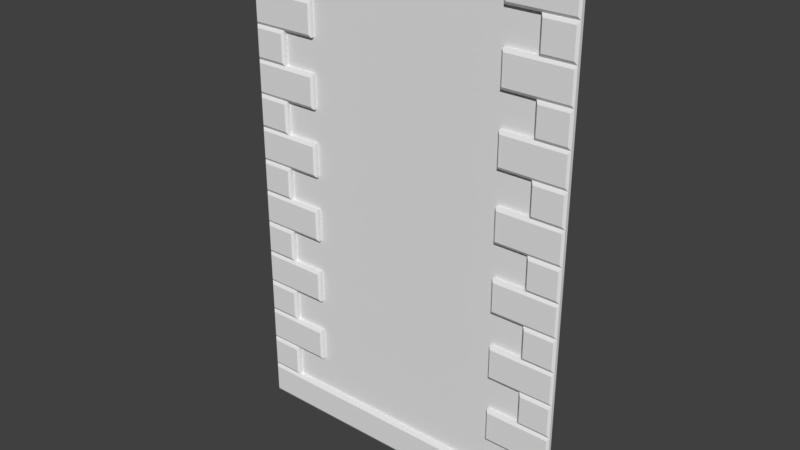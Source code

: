 # Source: Wall.blend  (saved by Blender 2.79.0; exported with 4.5.12 LTS)
import bpy
from mathutils import Matrix  # noqa: F401  (used for matrix-valued properties, if any)

bpy.ops.wm.read_factory_settings(use_empty=True)
scene = bpy.context.scene
scene.name = 'Scene'

# ---- collections
col_collection_1 = bpy.data.collections.new('Collection 1'); scene.collection.children.link(col_collection_1)

# ---- world
world_world = bpy.data.worlds.new('World'); scene.world = world_world
world_world.color = (0.05088, 0.05088, 0.05088)
world_world.use_sun_shadow = False
world_world.sun_shadow_jitter_overblur = 0.0
world_world.cycles.sampling_method = 'MANUAL'

# ---- meshes
me_plane_001 = bpy.data.meshes.new('Plane.001')
me_plane_001.from_pydata([(-1.0, -1.0, 0.0), (1.0, -1.0, 0.0), (-1.0, 1.0, 0.0), (1.0, 1.0, 0.0), (0.6033, 1.0, 0.0), (0.2033, 1.0, 0.0), (-0.1967, 1.0, 0.0), (-0.5967, 1.0, 0.0), (-1.0, 0.8658, 0.0), (-1.0, 0.7325, 0.0), (-1.0, 0.5992, 0.0), (-1.0, 0.4658, 0.0), (-1.0, 0.3325, 0.0), (-1.0, 0.1992, 0.0), (-1.0, 0.06584, 0.0), (-1.0, -0.0675, 0.0), (-1.0, -0.2008, 0.0), (-1.0, -0.3342, 0.0), (-1.0, -0.4675, 0.0), (-1.0, -0.6008, 0.0), (-1.0, -0.7342, 0.0), (-1.0, -0.8675, 0.0), (1.0, -0.8675, 0.0), (1.0, -0.7342, 0.0), (1.0, -0.6008, 0.0), (1.0, -0.4675, 0.0), (1.0, -0.3342, 0.0), (1.0, -0.2008, 0.0), (1.0, -0.0675, 0.0), (1.0, 0.06584, 0.0), (1.0, 0.1992, 0.0), (1.0, 0.3325, 0.0), (1.0, 0.4658, 0.0), (1.0, 0.5992, 0.0), (1.0, 0.7325, 0.0), (1.0, 0.8658, 0.0), (-0.5967, -0.8675, 0.0), (-0.5967, -0.7342, 0.0), (-0.5967, -0.6008, 0.0), (-0.5967, -0.4675, 0.0), (-0.5967, -0.3342, 0.0), (-0.5967, -0.2008, 0.0), (-0.5967, -0.0675, 0.0), (-0.5967, 0.06584, 0.0), (-0.5967, 0.1992, 0.0), (-0.5967, 0.3325, 0.0), (-0.5967, 0.4658, 0.0), (-0.5967, 0.5992, 0.0), (-0.5967, 0.7325, 0.0), (-0.5967, 0.8658, 0.0), (-0.1967, -0.8675, 0.0), (-0.1967, -0.7342, 0.0), (-0.1967, -0.6008, 0.0), (-0.1967, -0.4675, 0.0), (-0.1967, -0.3342, 0.0), (-0.1967, -0.2008, 0.0), (-0.1967, -0.0675, 0.0), (-0.1967, 0.06584, 0.0), (-0.1967, 0.1992, 0.0), (-0.1967, 0.3325, 0.0), (-0.1967, 0.4658, 0.0), (-0.1967, 0.5992, 0.0), (-0.1967, 0.7325, 0.0), (-0.1967, 0.8658, 0.0), (0.2033, -0.8675, 0.0), (0.2033, -0.7342, 0.0), (0.2033, -0.6008, 0.0), (0.2033, -0.4675, 0.0), (0.2033, -0.3342, 0.0), (0.2033, -0.2008, 0.0), (0.2033, -0.0675, 0.0), (0.2033, 0.06584, 0.0), (0.2033, 0.1992, 0.0), (0.2033, 0.3325, 0.0), (0.2033, 0.4658, 0.0), (0.2033, 0.5992, 0.0), (0.2033, 0.7325, 0.0), (0.2033, 0.8658, 0.0), (0.6033, -0.8675, 0.0), (0.6033, -0.7342, 0.0), (0.6033, -0.6008, 0.0), (0.6033, -0.4675, 0.0), (0.6033, -0.3342, 0.0), (0.6033, -0.2008, 0.0), (0.6033, -0.0675, 0.0), (0.6033, 0.06584, 0.0), (0.6033, 0.1992, 0.0), (0.6033, 0.3325, 0.0), (0.6033, 0.4658, 0.0), (0.6033, 0.5992, 0.0), (0.6033, 0.7325, 0.0), (0.6033, 0.8658, 0.0), (-0.7984, 0.8658, 0.02005), (-0.7984, 0.7325, 0.02005), (-0.7984, 0.5992, 0.02005), (-0.7984, 0.4658, 0.02005), (-0.7984, 0.3325, 0.02005), (-0.7984, 0.1992, 0.02005), (-0.7984, 0.06584, 0.02005), (-0.7984, -0.0675, 0.02005), (-0.7984, -0.2008, 0.02005), (-0.7984, -0.3342, 0.02005), (-0.7984, -0.4675, 0.02005), (-0.7984, -0.6008, 0.02005), (-0.7984, -0.7342, 0.02005), (-0.7984, -0.8675, 0.02005), (-0.7984, 0.8658, 0.0), (-0.7984, 0.7325, 0.0), (-0.7984, 0.5992, 0.0), (-0.7984, 0.4658, 0.0), (-0.7984, 0.3325, 0.0), (-0.7984, 0.1992, 0.0), (-0.7984, 0.06584, 0.0), (-0.7984, -0.0675, 0.0), (-0.7984, -0.2008, 0.0), (-0.7984, -0.3342, 0.0), (-0.7984, -0.4675, 0.0), (-0.7984, -0.6008, 0.0), (-0.7984, -0.7342, 0.0), (-0.7984, -0.8675, 0.0), (-0.9889, -0.8792, 0.03115), (-1.0, -0.8675, 0.02005), (-1.0, -1.0, 0.02005), (-0.9889, -0.9883, 0.03115), (0.6028, -0.9883, 0.03209), (0.6028, -1.0, 0.02005), (1.0, -1.0, 0.02005), (0.9889, -0.9883, 0.03115), (0.9889, 0.8769, 0.03115), (1.0, 0.8658, 0.02005), (1.0, 1.0, 0.02005), (0.9889, 0.9889, 0.03115), (-0.6078, 0.9889, 0.03115), (-0.5967, 1.0, 0.02005), (-1.0, 1.0, 0.02005), (-0.9889, 0.9889, 0.03115), (-0.5963, -1.0, 0.02005), (-0.5963, -0.9883, 0.0321), (0.6033, 1.0, 0.02005), (0.6144, 0.9889, 0.03115), (-0.6078, 0.8769, 0.03115), (-0.5967, 0.8658, 0.02005), (0.6033, 0.8658, 0.02005), (0.6144, 0.8769, 0.03115), (-1.0, 0.8658, 0.02005), (-0.9889, 0.8769, 0.03115), (-0.9889, 0.7214, 0.03115), (-1.0, 0.7325, 0.02005), (-1.0, 0.5992, 0.02005), (-0.9889, 0.6103, 0.03115), (-0.9889, 0.4547, 0.03115), (-1.0, 0.4658, 0.02005), (-1.0, 0.3325, 0.02005), (-0.9889, 0.3436, 0.03115), (-0.9889, 0.1881, 0.03115), (-1.0, 0.1992, 0.02005), (-1.0, 0.06584, 0.02005), (-0.9889, 0.07694, 0.03115), (-0.9889, -0.0786, 0.03115), (-1.0, -0.0675, 0.02005), (-1.0, -0.2008, 0.02005), (-0.9889, -0.1897, 0.03115), (-0.9889, -0.3453, 0.03115), (-1.0, -0.3342, 0.02005), (-1.0, -0.4675, 0.02005), (-0.9889, -0.4564, 0.03115), (-0.9889, -0.6119, 0.03115), (-1.0, -0.6008, 0.02005), (-1.0, -0.7342, 0.02005), (-0.9889, -0.7231, 0.03115), (1.0, -0.8675, 0.02005), (0.9889, -0.8792, 0.03115), (0.9889, -0.7231, 0.03115), (1.0, -0.7342, 0.02005), (1.0, -0.6008, 0.02005), (0.9889, -0.6119, 0.03115), (0.9889, -0.4564, 0.03115), (1.0, -0.4675, 0.02005), (1.0, -0.3342, 0.02005), (0.9889, -0.3453, 0.03115), (0.9889, -0.1897, 0.03115), (1.0, -0.2008, 0.02005), (1.0, -0.0675, 0.02005), (0.9889, -0.0786, 0.03115), (0.9889, 0.07694, 0.03115), (1.0, 0.06584, 0.02005), (1.0, 0.1992, 0.02005), (0.9889, 0.1881, 0.03115), (0.9889, 0.3436, 0.03115), (1.0, 0.3325, 0.02005), (1.0, 0.4658, 0.02005), (0.9889, 0.4547, 0.03115), (0.9889, 0.6103, 0.03115), (1.0, 0.5992, 0.02005), (1.0, 0.7325, 0.02005), (0.9889, 0.7214, 0.03115), (-0.5963, -0.8675, 0.02005), (-0.5963, -0.8792, 0.0321), (-0.6078, -0.7231, 0.03115), (-0.5967, -0.7342, 0.02005), (-0.5967, -0.6008, 0.02005), (-0.6078, -0.6119, 0.03115), (-0.6078, -0.4564, 0.03115), (-0.5967, -0.4675, 0.02005), (-0.5967, -0.3342, 0.02005), (-0.6078, -0.3453, 0.03115), (-0.6078, -0.1897, 0.03115), (-0.5967, -0.2008, 0.02005), (-0.5967, -0.0675, 0.02005), (-0.6078, -0.0786, 0.03115), (-0.6078, 0.07694, 0.03115), (-0.5967, 0.06584, 0.02005), (-0.5967, 0.1992, 0.02005), (-0.6078, 0.1881, 0.03115), (-0.6078, 0.3436, 0.03115), (-0.5967, 0.3325, 0.02005), (-0.5967, 0.4658, 0.02005), (-0.6078, 0.4547, 0.03115), (-0.6078, 0.6103, 0.03115), (-0.5967, 0.5992, 0.02005), (-0.5967, 0.7325, 0.02005), (-0.6078, 0.7214, 0.03115), (0.6028, -0.8792, 0.03209), (0.6028, -0.8675, 0.02005), (0.6033, -0.7342, 0.02005), (0.6144, -0.7231, 0.03115), (0.6144, -0.6119, 0.03115), (0.6033, -0.6008, 0.02005), (0.6033, -0.4675, 0.02005), (0.6144, -0.4564, 0.03115), (0.6144, -0.3453, 0.03115), (0.6033, -0.3342, 0.02005), (0.6033, -0.2008, 0.02005), (0.6144, -0.1897, 0.03115), (0.6144, -0.0786, 0.03115), (0.6033, -0.0675, 0.02005), (0.6033, 0.06584, 0.02005), (0.6144, 0.07694, 0.03115), (0.6144, 0.1881, 0.03115), (0.6033, 0.1992, 0.02005), (0.6033, 0.3325, 0.02005), (0.6144, 0.3436, 0.03115), (0.6144, 0.4547, 0.03115), (0.6033, 0.4658, 0.02005), (0.6033, 0.5992, 0.02005), (0.6144, 0.6103, 0.03115), (0.6144, 0.7214, 0.03115), (0.6033, 0.7325, 0.02005), (0.8016, -0.8675, 0.0), (0.8016, -0.7342, 0.0), (0.8016, -0.6008, 0.0), (0.8016, -0.4675, 0.0), (0.8016, -0.3342, 0.0), (0.8016, -0.2008, 0.0), (0.8016, -0.0675, 0.0), (0.8016, 0.06584, 0.0), (0.8016, 0.1992, 0.0), (0.8016, 0.3325, 0.0), (0.8016, 0.4658, 0.0), (0.8016, 0.5992, 0.0), (0.8016, 0.7325, 0.0), (0.8016, 0.8658, 0.0), (0.8016, -0.8675, 0.02005), (0.8016, -0.7342, 0.02005), (0.8016, -0.6008, 0.02005), (0.8016, -0.4675, 0.02005), (0.8016, -0.3342, 0.02005), (0.8016, -0.2008, 0.02005), (0.8016, -0.0675, 0.02005), (0.8016, 0.06584, 0.02005), (0.8016, 0.1992, 0.02005), (0.8016, 0.3325, 0.02005), (0.8016, 0.4658, 0.02005), (0.8016, 0.5992, 0.02005), (0.8016, 0.7325, 0.02005), (0.8016, 0.8658, 0.02005), (-0.9873, 0.8531, 0.03257), (-1.0, 0.8658, 0.01988), (-1.0, 0.7325, 0.01988), (-0.9873, 0.7452, 0.03257), (-0.9873, 0.5865, 0.03257), (-1.0, 0.5992, 0.01988), (-1.0, 0.4658, 0.01988), (-0.9873, 0.4785, 0.03257), (-0.9873, 0.3198, 0.03257), (-1.0, 0.3325, 0.01988), (-1.0, 0.1992, 0.01988), (-0.9873, 0.2119, 0.03257), (-0.9873, 0.05314, 0.03257), (-1.0, 0.06584, 0.01988), (-1.0, -0.0675, 0.01988), (-0.9873, -0.0548, 0.03257), (-0.9873, -0.2135, 0.03257), (-1.0, -0.2008, 0.01988), (-1.0, -0.3342, 0.01988), (-0.9873, -0.3215, 0.03257), (-0.9873, -0.4802, 0.03257), (-1.0, -0.4675, 0.01988), (-1.0, -0.6008, 0.01988), (-0.9873, -0.5881, 0.03257), (-0.9873, -0.7469, 0.03257), (-1.0, -0.7342, 0.01988), (-1.0, -0.8675, 0.01988), (-0.9873, -0.8548, 0.03257), (0.9873, -0.8548, 0.03257), (1.0, -0.8675, 0.01988), (1.0, -0.7342, 0.01988), (0.9873, -0.7469, 0.03257), (0.9873, -0.5881, 0.03257), (1.0, -0.6008, 0.01988), (1.0, -0.4675, 0.01988), (0.9873, -0.4802, 0.03257), (0.9873, -0.3215, 0.03257), (1.0, -0.3342, 0.01988), (1.0, -0.2008, 0.01988), (0.9873, -0.2135, 0.03257), (0.9873, -0.0548, 0.03257), (1.0, -0.0675, 0.01988), (1.0, 0.06584, 0.01988), (0.9873, 0.05314, 0.03257), (0.9873, 0.2119, 0.03257), (1.0, 0.1992, 0.01988), (1.0, 0.3325, 0.01988), (0.9873, 0.3198, 0.03257), (0.9873, 0.4785, 0.03257), (1.0, 0.4658, 0.01988), (1.0, 0.5992, 0.01988), (0.9873, 0.5865, 0.03257), (0.9873, 0.7452, 0.03257), (1.0, 0.7325, 0.01988), (1.0, 0.8658, 0.01988), (0.9873, 0.8531, 0.03257), (-0.7984, -0.8675, 0.01988), (-0.8111, -0.8548, 0.03257), (-0.8111, -0.7469, 0.03257), (-0.7984, -0.7342, 0.01988), (-0.7984, -0.6008, 0.01988), (-0.8111, -0.5881, 0.03257), (-0.8111, -0.4802, 0.03257), (-0.7984, -0.4675, 0.01988), (-0.7984, -0.3342, 0.01988), (-0.8111, -0.3215, 0.03257), (-0.8111, -0.2135, 0.03257), (-0.7984, -0.2008, 0.01988), (-0.7984, -0.0675, 0.01988), (-0.8111, -0.0548, 0.03257), (-0.8111, 0.05314, 0.03257), (-0.7984, 0.06584, 0.01988), (-0.7984, 0.1992, 0.01988), (-0.8111, 0.2119, 0.03257), (-0.8111, 0.3198, 0.03257), (-0.7984, 0.3325, 0.01988), (-0.7984, 0.4658, 0.01988), (-0.8111, 0.4785, 0.03257), (-0.8111, 0.5865, 0.03257), (-0.7984, 0.5992, 0.01988), (-0.7984, 0.7325, 0.01988), (-0.8111, 0.7452, 0.03257), (-0.8111, 0.8531, 0.03257), (-0.7984, 0.8658, 0.01988), (0.8143, -0.8548, 0.03257), (0.8016, -0.8675, 0.01988), (0.8016, -0.7342, 0.01988), (0.8143, -0.7469, 0.03257), (0.8143, -0.5881, 0.03257), (0.8016, -0.6008, 0.01988), (0.8016, -0.4675, 0.01988), (0.8143, -0.4802, 0.03257), (0.8143, -0.3215, 0.03257), (0.8016, -0.3342, 0.01988), (0.8016, -0.2008, 0.01988), (0.8143, -0.2135, 0.03257), (0.8143, -0.0548, 0.03257), (0.8016, -0.0675, 0.01988), (0.8016, 0.06584, 0.01988), (0.8143, 0.05314, 0.03257), (0.8143, 0.2119, 0.03257), (0.8016, 0.1992, 0.01988), (0.8016, 0.3325, 0.01988), (0.8143, 0.3198, 0.03257), (0.8143, 0.4785, 0.03257), (0.8016, 0.4658, 0.01988), (0.8016, 0.5992, 0.01988), (0.8143, 0.5865, 0.03257), (0.8143, 0.7452, 0.03257), (0.8016, 0.7325, 0.01988), (0.8016, 0.8658, 0.01988), (0.8143, 0.8531, 0.03257), (0.6028, -0.9883, 0.03209), (0.6028, -0.8792, 0.03209), (-0.5963, -0.9883, 0.0321), (-0.5963, -0.8792, 0.0321)], [], [(13, 14, 156, 155), (110, 45, 215, 96), (49, 63, 6, 7), (63, 77, 5, 6), (77, 91, 4, 5), (50, 36, 119, 105, 196, 223, 262, 248, 78, 64), (64, 78, 79, 65), (65, 79, 80, 66), (66, 80, 81, 67), (67, 81, 82, 68), (68, 82, 83, 69), (69, 83, 84, 70), (70, 84, 85, 71), (71, 85, 86, 72), (72, 86, 87, 73), (73, 87, 88, 74), (74, 88, 89, 75), (75, 89, 90, 76), (76, 90, 91, 77), (50, 64, 65, 51), (51, 65, 66, 52), (52, 66, 67, 53), (53, 67, 68, 54), (54, 68, 69, 55), (55, 69, 70, 56), (56, 70, 71, 57), (57, 71, 72, 58), (58, 72, 73, 59), (59, 73, 74, 60), (60, 74, 75, 61), (61, 75, 76, 62), (62, 76, 77, 63), (0, 1, 126, 125, 136, 122), (36, 50, 51, 37), (37, 51, 52, 38), (38, 52, 53, 39), (39, 53, 54, 40), (40, 54, 55, 41), (41, 55, 56, 42), (42, 56, 57, 43), (43, 57, 58, 44), (44, 58, 59, 45), (45, 59, 60, 46), (46, 60, 61, 47), (47, 61, 62, 48), (48, 62, 63, 49), (39, 40, 204, 203), (119, 36, 37, 118), (7, 2, 134, 133), (117, 38, 39, 116), (112, 43, 211, 98), (115, 40, 41, 114), (15, 16, 160, 159), (113, 42, 43, 112), (108, 47, 219, 94), (111, 44, 45, 110), (4, 91, 142, 138), (109, 46, 47, 108), (90, 89, 244, 247), (107, 48, 49, 106), (114, 41, 207, 100), (287, 349, 350, 284), (17, 18, 164, 163), (13, 111, 348, 286), (249, 248, 361, 362), (260, 90, 247, 274), (12, 13, 286, 285), (88, 87, 240, 243), (14, 15, 290, 289), (116, 39, 203, 102), (11, 109, 352, 282), (106, 49, 141, 92), (117, 116, 339, 336), (261, 35, 129, 275), (49, 7, 133, 141), (119, 21, 121, 105), (117, 19, 167, 103), (115, 17, 163, 101), (113, 15, 159, 99), (111, 13, 155, 97), (109, 11, 151, 95), (107, 9, 147, 93), (249, 23, 173, 263), (251, 25, 177, 265), (253, 27, 181, 267), (255, 29, 185, 269), (257, 31, 189, 271), (259, 33, 193, 273), (11, 12, 152, 151), (41, 42, 208, 207), (210, 157, 156, 98, 211), (216, 95, 151, 150, 217), (9, 10, 148, 147), (43, 44, 212, 211), (208, 99, 159, 158, 209), (220, 93, 147, 146, 221), (23, 24, 174, 173), (45, 46, 216, 215), (250, 80, 227, 264), (202, 165, 164, 102, 203), (196, 105, 121, 120, 197), (25, 26, 178, 177), (122, 136, 137, 123), (47, 48, 220, 219), (252, 82, 231, 266), (198, 169, 168, 104, 199), (194, 274, 247, 246, 195), (27, 28, 182, 181), (133, 134, 135, 132), (80, 79, 224, 227), (254, 84, 235, 268), (35, 3, 130, 129), (29, 30, 186, 185), (256, 86, 239, 270), (31, 32, 190, 189), (1, 22, 170, 126), (258, 88, 243, 272), (174, 264, 227, 226, 175), (128, 143, 142, 275, 129), (190, 272, 243, 242, 191), (82, 81, 228, 231), (33, 34, 194, 193), (178, 266, 231, 230, 179), (37, 38, 200, 199), (84, 83, 232, 235), (143, 128, 131, 139), (182, 268, 235, 234, 183), (2, 8, 144, 134), (118, 37, 199, 104), (86, 85, 236, 239), (186, 270, 239, 238, 187), (19, 20, 168, 167), (121, 122, 123, 120), (124, 127, 171, 222), (129, 130, 131, 128), (140, 145, 144, 92, 141), (123, 137, 197, 120), (3, 4, 138, 130), (141, 133, 132, 140), (143, 139, 138, 142), (134, 144, 145, 135), (147, 148, 149, 146), (151, 152, 153, 150), (155, 156, 157, 154), (159, 160, 161, 158), (163, 164, 165, 162), (167, 168, 169, 166), (126, 170, 171, 127), (173, 174, 175, 172), (177, 178, 179, 176), (181, 182, 183, 180), (185, 186, 187, 184), (189, 190, 191, 188), (193, 194, 195, 192), (199, 200, 201, 198), (203, 204, 205, 202), (207, 208, 209, 206), (211, 212, 213, 210), (215, 216, 217, 214), (219, 220, 221, 218), (225, 226, 227, 224), (229, 230, 231, 228), (233, 234, 235, 232), (237, 238, 239, 236), (241, 242, 243, 240), (245, 246, 247, 244), (200, 103, 167, 166, 201), (204, 101, 163, 162, 205), (169, 198, 201, 166), (206, 161, 160, 100, 207), (165, 202, 205, 162), (161, 206, 209, 158), (157, 210, 213, 154), (212, 97, 155, 154, 213), (214, 153, 152, 96, 215), (153, 214, 217, 150), (149, 218, 221, 146), (145, 140, 132, 135), (218, 149, 148, 94, 219), (125, 126, 127, 124), (225, 172, 175, 226), (172, 225, 224, 263, 173), (229, 176, 179, 230), (176, 229, 228, 265, 177), (233, 180, 183, 234), (180, 233, 232, 267, 181), (237, 184, 187, 238), (184, 237, 236, 269, 185), (241, 188, 191, 242), (188, 241, 240, 271, 189), (245, 192, 195, 246), (192, 245, 244, 273, 193), (130, 138, 139, 131), (21, 0, 122, 121), (20, 118, 104, 168), (48, 107, 93, 220), (46, 109, 95, 216), (44, 111, 97, 212), (42, 113, 99, 208), (40, 115, 101, 204), (38, 117, 103, 200), (8, 106, 92, 144), (18, 116, 102, 164), (16, 114, 100, 160), (15, 113, 344, 290), (16, 17, 294, 293), (9, 107, 356, 278), (10, 108, 94, 148), (35, 261, 386, 330), (17, 115, 340, 294), (14, 112, 98, 156), (107, 106, 359, 356), (18, 19, 298, 297), (12, 110, 96, 152), (22, 248, 262, 170), (32, 258, 272, 190), (30, 256, 270, 186), (28, 254, 268, 182), (26, 252, 266, 178), (24, 250, 264, 174), (89, 259, 273, 244), (87, 257, 271, 240), (85, 255, 269, 236), (83, 253, 267, 232), (81, 251, 265, 228), (79, 249, 263, 224), (91, 261, 275, 142), (90, 260, 261, 91), (88, 258, 259, 89), (86, 256, 257, 87), (84, 254, 255, 85), (34, 260, 274, 194), (82, 252, 253, 83), (80, 250, 251, 81), (78, 248, 249, 79), (248, 22, 305, 361), (250, 24, 309, 365), (252, 26, 313, 369), (254, 28, 317, 373), (256, 30, 321, 377), (258, 32, 325, 381), (260, 34, 329, 385), (106, 8, 277, 359), (108, 10, 281, 355), (110, 12, 285, 351), (112, 14, 289, 347), (114, 16, 293, 343), (116, 18, 297, 339), (118, 20, 301, 335), (109, 108, 355, 352), (10, 11, 282, 281), (291, 345, 346, 288), (283, 353, 354, 280), (8, 9, 278, 277), (295, 341, 342, 292), (23, 249, 362, 306), (24, 25, 310, 309), (299, 337, 338, 296), (25, 251, 366, 310), (113, 112, 347, 344), (26, 27, 314, 313), (115, 114, 343, 340), (303, 333, 334, 300), (27, 253, 370, 314), (28, 29, 318, 317), (360, 304, 307, 363), (29, 255, 374, 318), (30, 31, 322, 321), (261, 260, 385, 386), (364, 308, 311, 367), (31, 257, 378, 322), (259, 258, 381, 382), (32, 33, 326, 325), (257, 256, 377, 378), (368, 312, 315, 371), (33, 259, 382, 326), (384, 328, 331, 387), (255, 254, 373, 374), (372, 316, 319, 375), (22, 23, 306, 305), (34, 35, 330, 329), (253, 252, 369, 370), (21, 119, 332, 302), (119, 118, 335, 332), (251, 250, 365, 366), (376, 320, 323, 379), (20, 21, 302, 301), (111, 110, 351, 348), (19, 117, 336, 298), (380, 324, 327, 383), (277, 278, 279, 276), (281, 282, 283, 280), (285, 286, 287, 284), (289, 290, 291, 288), (293, 294, 295, 292), (297, 298, 299, 296), (301, 302, 303, 300), (305, 306, 307, 304), (309, 310, 311, 308), (313, 314, 315, 312), (317, 318, 319, 316), (321, 322, 323, 320), (325, 326, 327, 324), (329, 330, 331, 328), (333, 303, 302, 332), (335, 301, 300, 334), (337, 299, 298, 336), (339, 297, 296, 338), (341, 295, 294, 340), (343, 293, 292, 342), (345, 291, 290, 344), (347, 289, 288, 346), (349, 287, 286, 348), (351, 285, 284, 350), (353, 283, 282, 352), (355, 281, 280, 354), (357, 279, 278, 356), (359, 277, 276, 358), (344, 347, 346, 345), (352, 355, 354, 353), (332, 335, 334, 333), (356, 359, 358, 357), (348, 351, 350, 349), (340, 343, 342, 341), (336, 339, 338, 337), (304, 360, 361, 305), (306, 362, 363, 307), (308, 364, 365, 309), (310, 366, 367, 311), (312, 368, 369, 313), (314, 370, 371, 315), (316, 372, 373, 317), (318, 374, 375, 319), (320, 376, 377, 321), (322, 378, 379, 323), (324, 380, 381, 325), (326, 382, 383, 327), (328, 384, 385, 329), (330, 386, 387, 331), (384, 387, 386, 385), (380, 383, 382, 381), (376, 379, 378, 377), (372, 375, 374, 373), (368, 371, 370, 369), (364, 367, 366, 365), (360, 363, 362, 361), (279, 357, 358, 276), (170, 262, 223, 222, 171), (136, 125, 388, 390), (223, 196, 391, 389), (390, 388, 389, 391)])
me_plane_001.use_remesh_preserve_volume = False
me_plane_001.use_remesh_preserve_attributes = False
me_plane_001.use_mirror_vertex_groups = False
me_plane_001.update()

# ---- objects
ob_plane = bpy.data.objects.new('Plane', me_plane_001)

# ---- transforms, parenting, visibility, modifiers, constraints
ob_plane.location = (0.0, 0.0, 0.0)
ob_plane.rotation_euler = (1.571, 0.0, 0.0)
ob_plane.scale = (1.0, 1.5, 1.0)
ob_plane.lock_location = (True, True, True)
ob_plane.lock_rotation = (True, False, False)
ob_plane.lock_scale = (True, True, True)
ob_plane.lineart.crease_threshold = 0.0

# ---- collection membership
col_collection_1.objects.link(ob_plane)

# ---- scene / render settings (as saved in the file)
scene.frame_start = 1; scene.frame_end = 250; scene.frame_set(1)
scene.render.engine = 'BLENDER_EEVEE_NEXT'
scene.render.resolution_percentage = 50
scene.render.dither_intensity = 0.0
scene.cycles.use_denoising = False
scene.cycles.samples = 128
scene.cycles.sampling_pattern = 'TABULATED_SOBOL'
scene.cycles.use_adaptive_sampling = False
scene.cycles.use_light_tree = False
scene.cycles.blur_glossy = 0.0
scene.cycles.sample_clamp_indirect = 0.0
scene.view_settings.view_transform = 'Standard'
bpy.context.view_layer.update()

# ---- added for rendering (the .blend has no active camera and no usable light): camera, sun
cam_auto = bpy.data.cameras.new('AutoCamera')
cam_auto.lens = 50.0
cam_auto.sensor_width = 36.0
cam_auto.clip_end = 1000.0
ob_auto_camera = bpy.data.objects.new('AutoCamera', cam_auto)
scene.collection.objects.link(ob_auto_camera)
ob_auto_camera.location = (3.33608, -4.01958, 2.66886)
ob_auto_camera.rotation_euler = (1.09748, -7.21219e-08, 0.694738)
scene.camera = ob_auto_camera
light_auto_sun = bpy.data.lights.new('AutoSun', 'SUN')
light_auto_sun.energy = 3.0
light_auto_sun.angle = 0.0523599
ob_auto_sun = bpy.data.objects.new('AutoSun', light_auto_sun)
scene.collection.objects.link(ob_auto_sun)
ob_auto_sun.rotation_euler = (0.872665, 0.174533, 0.523599)
bpy.context.view_layer.update()
